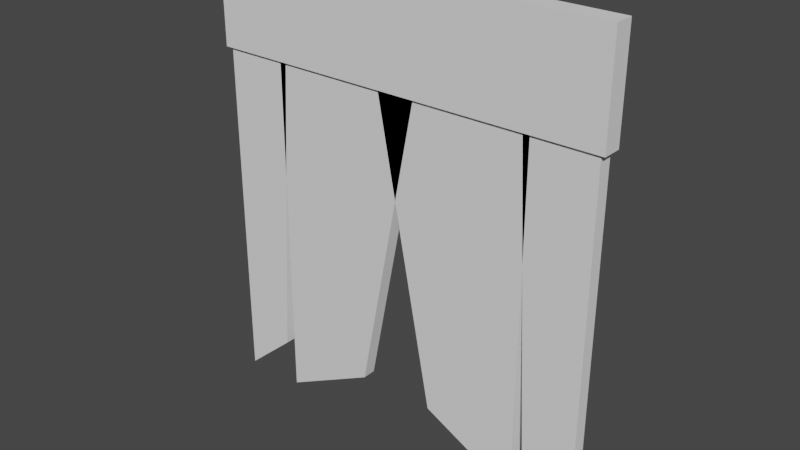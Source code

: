 # Source: Cortinas.blend  (saved by Blender 2.91.10; exported with 4.5.12 LTS)
import bpy
from mathutils import Matrix  # noqa: F401  (used for matrix-valued properties, if any)

bpy.ops.wm.read_factory_settings(use_empty=True)
scene = bpy.context.scene
scene.name = 'Scene'

# ---- collections
col_collection = bpy.data.collections.new('Collection'); scene.collection.children.link(col_collection)

# ---- world
world_world = bpy.data.worlds.new('World'); scene.world = world_world
world_world.use_nodes = True; world_world.node_tree.nodes.clear()
_N = world_world.node_tree.nodes; _L = world_world.node_tree.links
n0 = _N.new('ShaderNodeOutputWorld'); n0.name = 'World Output'; n0.location = (300, 300)
n1 = _N.new('ShaderNodeBackground'); n1.name = 'Background'; n1.location = (10, 300)
n1.inputs[0].default_value = (0.05088, 0.05088, 0.05088, 1.0)
_L.new(n1.outputs[0], n0.inputs[0])
n0.is_active_output = True
world_world.color = (0.05088, 0.05088, 0.05088)
world_world.use_sun_shadow = False
world_world.sun_shadow_jitter_overblur = 0.0

# ---- meshes
me_cube_001 = bpy.data.meshes.new('Cube.001')
me_cube_001.from_pydata([(-1.971, -0.1668, 5.0), (-2.0, -0.1957, 6.0), (-1.971, -0.0332, 5.0), (-2.0, -0.004286, 6.0), (-2.0, -0.004286, 5.0), (-2.0, -0.1957, 5.0), (-0.02891, -0.0332, 5.0), (-0.02891, -0.1668, 5.0), (1.971, -0.1668, 5.0), (2.0, -0.1957, 6.0), (1.971, -0.0332, 5.0), (2.0, -0.004286, 6.0), (0.0, -0.004286, 5.0), (0.0, -0.004286, 6.0), (0.0, -0.1957, 5.0), (0.0, -0.1957, 6.0), (2.0, -0.004286, 5.0), (2.0, -0.1957, 5.0), (0.02891, -0.0332, 5.0), (0.02891, -0.1668, 5.0), (-1.331, -0.1668, 5.0), (-1.331, -0.0332, 5.0), (-0.3888, -0.0332, 2.011), (0.1906, -0.0332, 5.0), (0.1906, -0.1668, 5.0), (-0.3888, -0.1668, 2.011), (-1.331, -0.0332, 1.526), (-1.331, -0.1668, 1.526), (-1.951, -0.1668, 5.0), (-1.951, -0.0332, 5.0), (-1.44, -0.0332, 1.97), (-1.265, -0.0332, 5.0), (-1.265, -0.1668, 5.0), (-1.44, -0.1668, 1.97), (-1.951, -0.0332, 1.526), (-1.951, -0.1668, 1.526), (1.331, -0.1668, 5.0), (1.331, -0.0332, 5.0), (0.3888, -0.0332, 2.011), (-0.1906, -0.0332, 5.0), (-0.1906, -0.1668, 5.0), (0.3888, -0.1668, 2.011), (1.331, -0.0332, 1.526), (1.331, -0.1668, 1.526), (1.951, -0.1668, 5.0), (1.951, -0.0332, 5.0), (1.44, -0.0332, 1.97), (1.265, -0.0332, 5.0), (1.265, -0.1668, 5.0), (1.44, -0.1668, 1.97), (1.951, -0.0332, 1.526), (1.951, -0.1668, 1.526)], [], [(5, 1, 3, 4), (14, 15, 1, 5), (13, 3, 1, 15), (4, 3, 13, 12), (2, 0, 5, 4), (6, 2, 4, 12), (0, 7, 14, 5), (7, 6, 12, 14), (17, 16, 11, 9), (14, 17, 9, 15), (13, 15, 9, 11), (16, 12, 13, 11), (10, 16, 17, 8), (18, 12, 16, 10), (8, 17, 14, 19), (19, 14, 12, 18), (24, 20, 27, 25), (26, 22, 25, 27), (20, 21, 26, 27), (21, 23, 22, 26), (23, 24, 25, 22), (32, 28, 35, 33), (34, 30, 33, 35), (28, 29, 34, 35), (29, 31, 30, 34), (31, 32, 33, 30), (40, 41, 43, 36), (42, 43, 41, 38), (36, 43, 42, 37), (37, 42, 38, 39), (39, 38, 41, 40), (48, 49, 51, 44), (50, 51, 49, 46), (44, 51, 50, 45), (45, 50, 46, 47), (47, 46, 49, 48)])
_uv = me_cube_001.uv_layers.new(name='UVMap')
_uv.uv.foreach_set('vector', [0.375, 0.0, 0.625, 0.0, 0.625, 0.25, 0.375, 0.25, 0.375, 0.875, 0.625, 0.875, 0.625, 1.0, 0.375, 1.0, 0.75, 0.5, 0.875, 0.5, 0.875, 0.75, 0.75, 0.75, 0.375, 0.25, 0.625, 0.25, 0.625, 0.375, 0.375, 0.375, 0.1268, 0.5378, 0.1268, 0.7122, 0.125, 0.75, 0.125, 0.5, 0.2482, 0.5378, 0.1268, 0.5378, 0.125, 0.5, 0.25, 0.5, 0.1268, 0.7122, 0.2482, 0.7122, 0.25, 0.75, 0.125, 0.75, 0.2482, 0.7122, 0.2482, 0.5378, 0.25, 0.5, 0.25, 0.75, 0.375, 0.0, 0.375, 0.25, 0.625, 0.25, 0.625, 0.0, 0.375, 0.875, 0.375, 1.0, 0.625, 1.0, 0.625, 0.875, 0.75, 0.5, 0.75, 0.75, 0.875, 0.75, 0.875, 0.5, 0.375, 0.25, 0.375, 0.375, 0.625, 0.375, 0.625, 0.25, 0.1268, 0.5378, 0.125, 0.5, 0.125, 0.75, 0.1268, 0.7122, 0.2482, 0.5378, 0.25, 0.5, 0.125, 0.5, 0.1268, 0.5378, 0.1268, 0.7122, 0.125, 0.75, 0.25, 0.75, 0.2482, 0.7122, 0.2482, 0.7122, 0.25, 0.75, 0.25, 0.5, 0.2482, 0.5378, 0.2482, 0.7122, 0.1268, 0.7122, 0.1268, 0.7122, 0.2482, 0.7122, 0.1268, 0.5378, 0.2482, 0.5378, 0.2482, 0.7122, 0.1268, 0.7122, 0.1268, 0.7122, 0.1268, 0.5378, 0.1268, 0.5378, 0.1268, 0.7122, 0.1268, 0.5378, 0.2482, 0.5378, 0.2482, 0.5378, 0.1268, 0.5378, 0.2482, 0.5378, 0.2482, 0.7122, 0.2482, 0.7122, 0.2482, 0.5378, 0.2482, 0.7122, 0.1268, 0.7122, 0.1268, 0.7122, 0.2482, 0.7122, 0.1268, 0.5378, 0.2482, 0.5378, 0.2482, 0.7122, 0.1268, 0.7122, 0.1268, 0.7122, 0.1268, 0.5378, 0.1268, 0.5378, 0.1268, 0.7122, 0.1268, 0.5378, 0.2482, 0.5378, 0.2482, 0.5378, 0.1268, 0.5378, 0.2482, 0.5378, 0.2482, 0.7122, 0.2482, 0.7122, 0.2482, 0.5378, 0.2482, 0.7122, 0.2482, 0.7122, 0.1268, 0.7122, 0.1268, 0.7122, 0.1268, 0.5378, 0.1268, 0.7122, 0.2482, 0.7122, 0.2482, 0.5378, 0.1268, 0.7122, 0.1268, 0.7122, 0.1268, 0.5378, 0.1268, 0.5378, 0.1268, 0.5378, 0.1268, 0.5378, 0.2482, 0.5378, 0.2482, 0.5378, 0.2482, 0.5378, 0.2482, 0.5378, 0.2482, 0.7122, 0.2482, 0.7122, 0.2482, 0.7122, 0.2482, 0.7122, 0.1268, 0.7122, 0.1268, 0.7122, 0.1268, 0.5378, 0.1268, 0.7122, 0.2482, 0.7122, 0.2482, 0.5378, 0.1268, 0.7122, 0.1268, 0.7122, 0.1268, 0.5378, 0.1268, 0.5378, 0.1268, 0.5378, 0.1268, 0.5378, 0.2482, 0.5378, 0.2482, 0.5378, 0.2482, 0.5378, 0.2482, 0.5378, 0.2482, 0.7122, 0.2482, 0.7122])
me_cube_001.use_remesh_fix_poles = True
me_cube_001.use_remesh_preserve_attributes = False
me_cube_001.use_mirror_vertex_groups = False
me_cube_001.update()

# ---- objects
ob_cube = bpy.data.objects.new('Cube', me_cube_001)

# ---- transforms, parenting, visibility, modifiers, constraints
ob_cube.location = (0.0, 0.0, 0.0)
ob_cube.lineart.crease_threshold = 0.0

# ---- collection membership
col_collection.objects.link(ob_cube)

# ---- scene / render settings (as saved in the file)
scene.frame_start = 1; scene.frame_end = 250; scene.frame_set(1)
scene.render.engine = 'BLENDER_EEVEE_NEXT'
scene.cycles.use_denoising = False
scene.cycles.samples = 128
scene.cycles.sampling_pattern = 'TABULATED_SOBOL'
scene.cycles.use_adaptive_sampling = False
scene.cycles.use_light_tree = False
scene.view_settings.view_transform = 'Filmic'
bpy.context.view_layer.update()

# ---- added for rendering (the .blend has no active camera and no usable light): camera, sun
cam_auto = bpy.data.cameras.new('AutoCamera')
cam_auto.lens = 50.0
cam_auto.sensor_width = 36.0
cam_auto.clip_end = 1000.0
ob_auto_camera = bpy.data.objects.new('AutoCamera', cam_auto)
scene.collection.objects.link(ob_auto_camera)
ob_auto_camera.location = (5.55572, -6.76687, 8.20739)
ob_auto_camera.rotation_euler = (1.09748, -7.21219e-08, 0.694738)
scene.camera = ob_auto_camera
light_auto_sun = bpy.data.lights.new('AutoSun', 'SUN')
light_auto_sun.energy = 3.0
light_auto_sun.angle = 0.0523599
ob_auto_sun = bpy.data.objects.new('AutoSun', light_auto_sun)
scene.collection.objects.link(ob_auto_sun)
ob_auto_sun.rotation_euler = (0.872665, 0.174533, 0.523599)
bpy.context.view_layer.update()
